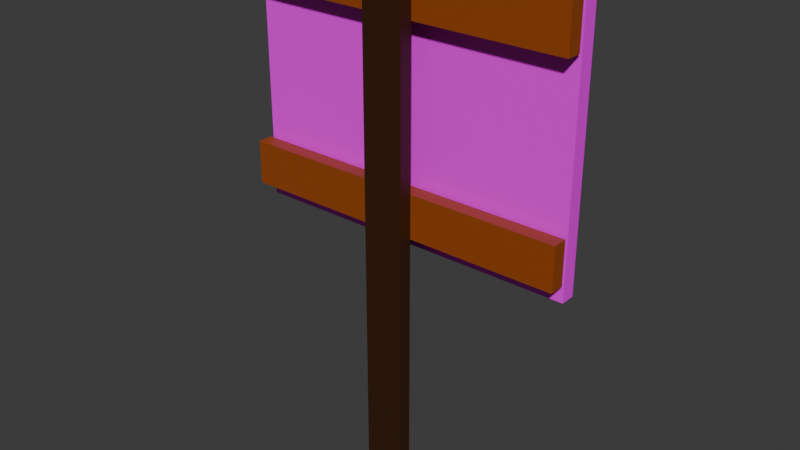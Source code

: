 # Source: sign.blend  (saved by Blender 4.3.34; exported with 4.5.12 LTS)
import bpy
from mathutils import Matrix  # noqa: F401  (used for matrix-valued properties, if any)

bpy.ops.wm.read_factory_settings(use_empty=True)
scene = bpy.context.scene
scene.name = 'Scene'

# ---- collections
col_collection = bpy.data.collections.new('Collection'); scene.collection.children.link(col_collection)

# ---- images (referenced by path relative to the original .blend; pixels are not part of the script)
import os
ASSET_DIR = os.environ.get("B2B_ASSET_DIR", "")  # directory of the original .blend (textures are referenced by path, not embedded)
HERE = os.path.dirname(os.path.abspath(__file__))  # packed textures are extracted next to this script under _unpacked/

def load_image(name, relpath, width, height, colorspace="sRGB"):
    """Load a texture the original file referenced (path relative to the .blend, or extracted next to this script)."""
    p = next((c for c in (os.path.join(HERE, relpath), os.path.join(ASSET_DIR, relpath)) if relpath and os.path.exists(c)), "")
    if p:
        img = bpy.data.images.load(p, check_existing=True)
        img.name = name
    else:  # same state as the original file: an image datablock whose file is absent (Cycles renders it pink)
        img = bpy.data.images.new(name, width, height)
        img.source = "FILE"
        img.filepath = "//" + (relpath or name)
    img.colorspace_settings.name = colorspace
    return img
img_no_swimming_sign_png = load_image('no swimming sign.png', 'no swimming sign.png', 1024, 1024, 'sRGB')

# ---- materials (node trees are filled in below, after node groups)
mat_brown = bpy.data.materials.new('brown')
mat_material_001 = bpy.data.materials.new('Material.001')
mat_material_001.use_backface_culling = True
mat_darkborwn = bpy.data.materials.new('darkBorwn')

# ---- material node trees
mat_brown.use_nodes = True; mat_brown.node_tree.nodes.clear()
_N = mat_brown.node_tree.nodes; _L = mat_brown.node_tree.links
n0 = _N.new('ShaderNodeBsdfPrincipled'); n0.name = 'Principled BSDF'; n0.location = (10, 300)
n0.inputs[0].default_value = (0.3138, 0.06467, 0.005639, 1.0)
n1 = _N.new('ShaderNodeOutputMaterial'); n1.name = 'Material Output'; n1.location = (300, 300)
_L.new(n0.outputs[0], n1.inputs[0])
n1.is_active_output = True
mat_material_001.use_nodes = True; mat_material_001.node_tree.nodes.clear()
_N = mat_material_001.node_tree.nodes; _L = mat_material_001.node_tree.links
n0 = _N.new('ShaderNodeBsdfPrincipled'); n0.name = 'Principled BSDF'; n0.location = (10, 300)
n1 = _N.new('ShaderNodeOutputMaterial'); n1.name = 'Material Output'; n1.location = (300, 300)
n2 = _N.new('ShaderNodeTexImage'); n2.name = 'Image Texture'; n2.location = (-280, 271)
n2.image = img_no_swimming_sign_png
_L.new(n0.outputs[0], n1.inputs[0])
_L.new(n2.outputs[0], n0.inputs[0])
n1.is_active_output = True
mat_darkborwn.use_nodes = True; mat_darkborwn.node_tree.nodes.clear()
_N = mat_darkborwn.node_tree.nodes; _L = mat_darkborwn.node_tree.links
n0 = _N.new('ShaderNodeBsdfPrincipled'); n0.name = 'Principled BSDF'; n0.location = (10, 300)
n0.inputs[0].default_value = (0.03997, 0.01226, 0.001867, 1.0)
n1 = _N.new('ShaderNodeOutputMaterial'); n1.name = 'Material Output'; n1.location = (300, 300)
_L.new(n0.outputs[0], n1.inputs[0])
n1.is_active_output = True

# ---- world
world_world = bpy.data.worlds.new('World'); scene.world = world_world
world_world.use_nodes = True; world_world.node_tree.nodes.clear()
_N = world_world.node_tree.nodes; _L = world_world.node_tree.links
n0 = _N.new('ShaderNodeOutputWorld'); n0.name = 'World Output'; n0.location = (300, 300)
n1 = _N.new('ShaderNodeBackground'); n1.name = 'Background'; n1.location = (10, 300)
n1.inputs[0].default_value = (0.05088, 0.05088, 0.05088, 1.0)
_L.new(n1.outputs[0], n0.inputs[0])
n0.is_active_output = True
world_world.color = (0.05088, 0.05088, 0.05088)
world_world.sun_shadow_jitter_overblur = 0.0

# ---- meshes
me_cube_011 = bpy.data.meshes.new('Cube.011')
me_cube_011.from_pydata([(-1.0, -1.0, -1.0), (-1.0, -1.0, 1.0), (-1.0, 1.0, -1.0), (-1.0, 1.0, 1.0), (1.0, -1.0, -1.0), (1.0, -1.0, 1.0), (1.0, 1.0, -1.0), (1.0, 1.0, 1.0)], [], [(0, 1, 3, 2), (2, 3, 7, 6), (6, 7, 5, 4), (4, 5, 1, 0), (2, 6, 4, 0), (7, 3, 1, 5)])
_uv = me_cube_011.uv_layers.new(name='UVMap')
_uv.uv.foreach_set('vector', [0.375, 0.0, 0.625, 0.0, 0.625, 0.25, 0.375, 0.25, 0.375, 0.25, 0.625, 0.25, 0.625, 0.5, 0.375, 0.5, 0.375, 0.5, 0.625, 0.5, 0.625, 0.75, 0.375, 0.75, 0.375, 0.75, 0.625, 0.75, 0.625, 1.0, 0.375, 1.0, 0.125, 0.5, 0.375, 0.5, 0.375, 0.75, 0.125, 0.75, 0.625, 0.5, 0.875, 0.5, 0.875, 0.75, 0.625, 0.75])
me_cube_011.materials.append(mat_brown)
me_cube_011.update()
me_cube_010 = bpy.data.meshes.new('Cube.010')
me_cube_010.from_pydata([(-1.0, -1.0, -1.0), (-1.0, -1.0, 1.0), (-1.0, 1.0, -1.0), (-1.0, 1.0, 1.0), (1.0, -1.0, -1.0), (1.0, -1.0, 1.0), (1.0, 1.0, -1.0), (1.0, 1.0, 1.0)], [], [(0, 1, 3, 2), (2, 3, 7, 6), (6, 7, 5, 4), (4, 5, 1, 0), (2, 6, 4, 0), (7, 3, 1, 5)])
_uv = me_cube_010.uv_layers.new(name='UVMap')
_uv.uv.foreach_set('vector', [0.375, 0.0, 0.625, 0.0, 0.625, 0.25, 0.375, 0.25, 0.375, 0.25, 0.625, 0.25, 0.625, 0.5, 0.375, 0.5, 0.375, 0.5, 0.625, 0.5, 0.625, 0.75, 0.375, 0.75, 0.375, 0.75, 0.625, 0.75, 0.625, 1.0, 0.375, 1.0, 0.125, 0.5, 0.375, 0.5, 0.375, 0.75, 0.125, 0.75, 0.625, 0.5, 0.875, 0.5, 0.875, 0.75, 0.625, 0.75])
me_cube_010.materials.append(mat_brown)
me_cube_010.update()
me_cube_008 = bpy.data.meshes.new('Cube.008')
me_cube_008.from_pydata([(-1.0, -1.0, -1.0), (-1.0, -1.0, 1.0), (-1.0, 1.0, -1.0), (-1.0, 1.0, 1.0), (1.0, -1.0, -1.0), (1.0, -1.0, 1.0), (1.0, 1.0, -1.0), (1.0, 1.0, 1.0)], [], [(0, 1, 3, 2), (2, 3, 7, 6), (6, 7, 5, 4), (4, 5, 1, 0), (2, 6, 4, 0), (7, 3, 1, 5)])
_uv = me_cube_008.uv_layers.new(name='UVMap')
_uv.uv.foreach_set('vector', [0.1145, 0.5043, 0.1232, 0.5043, 0.1232, 0.513, 0.1145, 0.513, 0.9906, -0.000787, 0.9963, 0.995, -0.0009664, 0.9953, -0.00025, 0.00137, 0.1059, 0.5043, 0.1145, 0.5043, 0.1145, 0.513, 0.1059, 0.513, 0.1059, 0.4957, 0.1145, 0.4957, 0.1145, 0.5043, 0.1059, 0.5043, 0.1145, 0.4957, 0.1145, 0.487, 0.1232, 0.487, 0.1232, 0.4957, 0.1059, 0.4957, 0.1059, 0.487, 0.1145, 0.487, 0.1145, 0.4957])
me_cube_008.materials.append(mat_material_001)
me_cube_008.update()
me_cube_007 = bpy.data.meshes.new('Cube.007')
me_cube_007.from_pydata([(-1.0, -1.0, -1.0), (-1.0, -1.0, 24.12), (-1.0, -0.3497, -1.0), (-1.0, -0.3497, 24.12), (1.0, -1.0, -1.0), (1.0, -1.0, 24.12), (1.0, -0.3497, -1.0), (1.0, -0.3497, 24.12)], [], [(0, 1, 3, 2), (2, 3, 7, 6), (6, 7, 5, 4), (4, 5, 1, 0), (2, 6, 4, 0), (7, 3, 1, 5)])
_uv = me_cube_007.uv_layers.new(name='UVMap')
_uv.uv.foreach_set('vector', [0.375, 0.0, 0.625, 0.0, 0.625, 0.25, 0.375, 0.25, 0.375, 0.25, 0.625, 0.25, 0.625, 0.5, 0.375, 0.5, 0.375, 0.5, 0.625, 0.5, 0.625, 0.75, 0.375, 0.75, 0.375, 0.75, 0.625, 0.75, 0.625, 1.0, 0.375, 1.0, 0.125, 0.5, 0.375, 0.5, 0.375, 0.75, 0.125, 0.75, 0.625, 0.5, 0.875, 0.5, 0.875, 0.75, 0.625, 0.75])
me_cube_007.materials.append(mat_darkborwn)
me_cube_007.update()

# ---- objects
ob_cube_010 = bpy.data.objects.new('Cube.010', me_cube_011)
ob_cube_009 = bpy.data.objects.new('Cube.009', me_cube_010)
ob_cube_008 = bpy.data.objects.new('Cube.008', me_cube_008)
ob_cube_007 = bpy.data.objects.new('Cube.007', me_cube_007)

# ---- transforms, parenting, visibility, modifiers, constraints
ob_cube_010.parent = ob_cube_007
ob_cube_010.matrix_parent_inverse = Matrix(((2.394, -0.0, 0.0, 0.1162), (-0.0, 2.394, -0.0, -0.07388), (0.0, 0.0, 2.394, -0.9137), (-0.0, 0.0, -0.0, 1.0)))
ob_cube_010.location = (-0.04853, 0.05586, 9.631)
ob_cube_010.scale = (3.431, 0.1518, 0.4483)
ob_cube_009.parent = ob_cube_007
ob_cube_009.matrix_parent_inverse = Matrix(((2.394, -0.0, 0.0, 0.1162), (-0.0, 2.394, -0.0, -0.07388), (0.0, 0.0, 2.394, -0.9137), (-0.0, 0.0, -0.0, 1.0)))
ob_cube_009.location = (-0.04853, 0.05586, 5.575)
ob_cube_009.scale = (3.431, 0.1518, 0.4483)
ob_cube_008.parent = ob_cube_007
ob_cube_008.matrix_parent_inverse = Matrix(((2.394, -0.0, 0.0, 0.1162), (-0.0, 2.394, -0.0, -0.07388), (0.0, 0.0, 2.394, -0.9137), (-0.0, 0.0, -0.0, 1.0)))
ob_cube_008.location = (-0.04853, 0.4368, 7.606)
ob_cube_008.scale = (3.431, 0.1518, 2.839)
ob_cube_007.location = (-0.04853, 0.03085, 0.3816)
ob_cube_007.scale = (0.4177, 0.4177, 0.4177)

# ---- collection membership
col_collection.objects.link(ob_cube_010)
col_collection.objects.link(ob_cube_009)
col_collection.objects.link(ob_cube_008)
col_collection.objects.link(ob_cube_007)

# ---- scene / render settings (as saved in the file)
scene.frame_start = 1; scene.frame_end = 250; scene.frame_set(1)
scene.render.engine = 'BLENDER_EEVEE_NEXT'
bpy.context.view_layer.update()

# ---- added for rendering (the .blend has no active camera and no usable light): camera, sun
cam_auto = bpy.data.cameras.new('AutoCamera')
cam_auto.lens = 50.0
cam_auto.sensor_width = 36.0
cam_auto.clip_end = 1000.0
ob_auto_camera = bpy.data.objects.new('AutoCamera', cam_auto)
scene.collection.objects.link(ob_auto_camera)
ob_auto_camera.location = (11.586, -13.8605, 14.5179)
ob_auto_camera.rotation_euler = (1.09748, -7.21219e-08, 0.694738)
scene.camera = ob_auto_camera
light_auto_sun = bpy.data.lights.new('AutoSun', 'SUN')
light_auto_sun.energy = 3.0
light_auto_sun.angle = 0.0523599
ob_auto_sun = bpy.data.objects.new('AutoSun', light_auto_sun)
scene.collection.objects.link(ob_auto_sun)
ob_auto_sun.rotation_euler = (0.872665, 0.174533, 0.523599)
bpy.context.view_layer.update()
